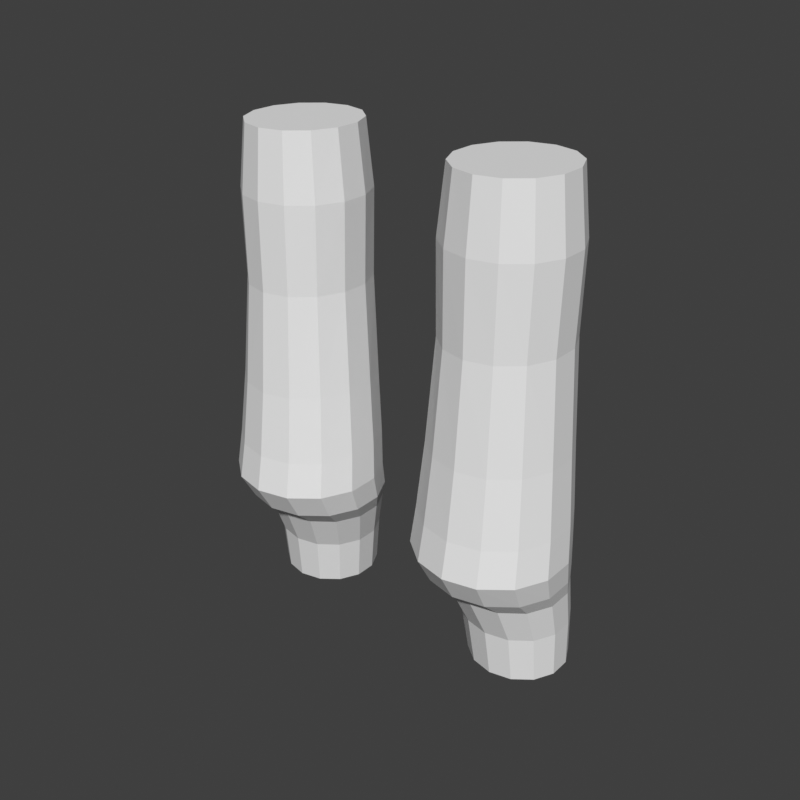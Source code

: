 # Source: legs-trousers-slim-hero.blend  (saved by Blender 5.2.45; exported with 4.5.12 LTS)
import bpy
from mathutils import Matrix  # noqa: F401  (used for matrix-valued properties, if any)

bpy.ops.wm.read_factory_settings(use_empty=True)
scene = bpy.context.scene
scene.name = 'Scene'

# ---- world
world_preview = bpy.data.worlds.new('Preview'); scene.world = world_preview
world_preview.use_nodes = True; world_preview.node_tree.nodes.clear()
_N = world_preview.node_tree.nodes; _L = world_preview.node_tree.links
n0 = _N.new('ShaderNodeBackground'); n0.name = 'Background'; n0.location = (-200, 100)
n0.inputs[0].default_value = (0.05, 0.05, 0.05, 1.0)
n1 = _N.new('ShaderNodeOutputWorld'); n1.name = 'World Output'; n1.location = (200, 100)
_L.new(n0.outputs[0], n1.inputs[0])
n1.is_active_output = True
world_preview.color = (0.807, 0.807, 0.807)

# ---- meshes
me_part_legs = bpy.data.meshes.new('part_legs')
me_part_legs.from_pydata([(0.2331, 0.0178, 0.95), (0.2186, 0.04988, 0.95), (0.1925, 0.07208, 0.95), (0.16, 0.08, 0.95), (0.1275, 0.07208, 0.95), (0.1014, 0.04988, 0.95), (0.08688, 0.0178, 0.95), (0.08688, -0.0178, 0.95), (0.1014, -0.04988, 0.95), (0.1275, -0.07208, 0.95), (0.16, -0.08, 0.95), (0.1925, -0.07208, 0.95), (0.2186, -0.04988, 0.95), (0.2331, -0.0178, 0.95), (0.2429, 0.01958, 0.86), (0.2265, 0.05487, 0.86), (0.1969, 0.07929, 0.86), (0.16, 0.088, 0.86), (0.1231, 0.07929, 0.86), (0.09354, 0.05487, 0.86), (0.07713, 0.01958, 0.86), (0.07713, -0.01958, 0.86), (0.09354, -0.05487, 0.86), (0.1231, -0.07929, 0.86), (0.16, -0.088, 0.86), (0.1969, -0.07929, 0.86), (0.2265, -0.05487, 0.86), (0.2429, -0.01958, 0.86), (0.2399, 0.01958, 0.74), (0.2241, 0.05487, 0.74), (0.1956, 0.07929, 0.74), (0.16, 0.088, 0.74), (0.1244, 0.07929, 0.74), (0.09589, 0.05487, 0.74), (0.08006, 0.01958, 0.74), (0.08006, -0.01958, 0.74), (0.09589, -0.05487, 0.74), (0.1244, -0.07929, 0.74), (0.16, -0.088, 0.74), (0.1956, -0.07929, 0.74), (0.2241, -0.05487, 0.74), (0.2399, -0.01958, 0.74), (0.2497, 0.01592, 0.6), (0.2319, 0.05361, 0.6), (0.1999, 0.07969, 0.6), (0.16, 0.089, 0.6), (0.1201, 0.07969, 0.6), (0.08807, 0.05361, 0.6), (0.07031, 0.01592, 0.6), (0.07031, -0.02592, 0.6), (0.08807, -0.06361, 0.6), (0.1201, -0.08969, 0.6), (0.16, -0.099, 0.6), (0.1999, -0.08969, 0.6), (0.2319, -0.06361, 0.6), (0.2497, -0.02592, 0.6), (0.2575, 0.01225, 0.5071), (0.2382, 0.05235, 0.5071), (0.2034, 0.0801, 0.5071), (0.16, 0.09, 0.5071), (0.1166, 0.0801, 0.5071), (0.08182, 0.05235, 0.5071), (0.06251, 0.01225, 0.5071), (0.06251, -0.03225, 0.5071), (0.08182, -0.07235, 0.5071), (0.1166, -0.1001, 0.5071), (0.16, -0.11, 0.5071), (0.2034, -0.1001, 0.5071), (0.2382, -0.07235, 0.5071), (0.2575, -0.03225, 0.5071), (0.2614, 0.008142, 0.4571), (0.2413, 0.04984, 0.4571), (0.2051, 0.0787, 0.4571), (0.16, 0.089, 0.4571), (0.1149, 0.0787, 0.4571), (0.07869, 0.04984, 0.4571), (0.05861, 0.008142, 0.4571), (0.05861, -0.03814, 0.4571), (0.07869, -0.07984, 0.4571), (0.1149, -0.1087, 0.4571), (0.16, -0.119, 0.4571), (0.2051, -0.1087, 0.4571), (0.2413, -0.07984, 0.4571), (0.2614, -0.03814, 0.4571), (0.2555, 0.02136, 0.4171), (0.2366, 0.05986, 0.4171), (0.2025, 0.08649, 0.4171), (0.16, 0.096, 0.4171), (0.1175, 0.08649, 0.4171), (0.08338, 0.05986, 0.4171), (0.06446, 0.02136, 0.4171), (0.06446, -0.02136, 0.4171), (0.08338, -0.05986, 0.4171), (0.1175, -0.08649, 0.4171), (0.16, -0.096, 0.4171), (0.2025, -0.08649, 0.4171), (0.2366, -0.05986, 0.4171), (0.2555, -0.02136, 0.4171), (0.2467, 0.03825, 0.3871), (0.2303, 0.07113, 0.3871), (0.2007, 0.09388, 0.3871), (0.1638, 0.102, 0.3871), (0.127, 0.09388, 0.3871), (0.09739, 0.07113, 0.3871), (0.08097, 0.03825, 0.3871), (0.08097, 0.001753, 0.3871), (0.09739, -0.03113, 0.3871), (0.127, -0.05388, 0.3871), (0.1638, -0.062, 0.3871), (0.2007, -0.05388, 0.3871), (0.2303, -0.03113, 0.3871), (0.2467, 0.001753, 0.3871), (0.2443, 0.05102, 0.33), (0.2298, 0.07989, 0.33), (0.2037, 0.09987, 0.33), (0.1712, 0.107, 0.33), (0.1386, 0.09987, 0.33), (0.1125, 0.07989, 0.33), (0.09804, 0.05102, 0.33), (0.09804, 0.01898, 0.33), (0.1125, -0.009891, 0.33), (0.1386, -0.02987, 0.33), (0.1712, -0.037, 0.33), (0.2037, -0.02987, 0.33), (0.2298, -0.009891, 0.33), (0.2443, 0.01898, 0.33), (0.2432, 0.05513, 0.26), (0.2297, 0.0824, 0.26), (0.2054, 0.1013, 0.26), (0.175, 0.108, 0.26), (0.1446, 0.1013, 0.26), (0.1203, 0.0824, 0.26), (0.1068, 0.05513, 0.26), (0.1068, 0.02487, 0.26), (0.1203, -0.002397, 0.26), (0.1446, -0.02127, 0.26), (0.175, -0.028, 0.26), (0.2054, -0.02127, 0.26), (0.2297, -0.002397, 0.26), (0.2432, 0.02487, 0.26), (-0.2331, 0.0178, 0.95), (-0.2429, 0.01958, 0.86), (-0.2265, 0.05487, 0.86), (-0.2186, 0.04988, 0.95), (-0.1969, 0.07929, 0.86), (-0.1925, 0.07208, 0.95), (-0.16, 0.088, 0.86), (-0.16, 0.08, 0.95), (-0.1231, 0.07929, 0.86), (-0.1275, 0.07208, 0.95), (-0.09354, 0.05487, 0.86), (-0.1014, 0.04988, 0.95), (-0.07713, 0.01958, 0.86), (-0.08688, 0.0178, 0.95), (-0.07713, -0.01958, 0.86), (-0.08688, -0.0178, 0.95), (-0.09354, -0.05487, 0.86), (-0.1014, -0.04988, 0.95), (-0.1231, -0.07929, 0.86), (-0.1275, -0.07208, 0.95), (-0.16, -0.088, 0.86), (-0.16, -0.08, 0.95), (-0.1969, -0.07929, 0.86), (-0.1925, -0.07208, 0.95), (-0.2265, -0.05487, 0.86), (-0.2186, -0.04988, 0.95), (-0.2429, -0.01958, 0.86), (-0.2331, -0.0178, 0.95), (-0.2399, 0.01958, 0.74), (-0.2241, 0.05487, 0.74), (-0.1956, 0.07929, 0.74), (-0.16, 0.088, 0.74), (-0.1244, 0.07929, 0.74), (-0.09589, 0.05487, 0.74), (-0.08006, 0.01958, 0.74), (-0.08006, -0.01958, 0.74), (-0.09589, -0.05487, 0.74), (-0.1244, -0.07929, 0.74), (-0.16, -0.088, 0.74), (-0.1956, -0.07929, 0.74), (-0.2241, -0.05487, 0.74), (-0.2399, -0.01958, 0.74), (-0.2497, 0.01592, 0.6), (-0.2319, 0.05361, 0.6), (-0.1999, 0.07969, 0.6), (-0.16, 0.089, 0.6), (-0.1201, 0.07969, 0.6), (-0.08807, 0.05361, 0.6), (-0.07031, 0.01592, 0.6), (-0.07031, -0.02592, 0.6), (-0.08807, -0.06361, 0.6), (-0.1201, -0.08969, 0.6), (-0.16, -0.099, 0.6), (-0.1999, -0.08969, 0.6), (-0.2319, -0.06361, 0.6), (-0.2497, -0.02592, 0.6), (-0.2575, 0.01225, 0.5071), (-0.2382, 0.05235, 0.5071), (-0.2034, 0.0801, 0.5071), (-0.16, 0.09, 0.5071), (-0.1166, 0.0801, 0.5071), (-0.08182, 0.05235, 0.5071), (-0.06251, 0.01225, 0.5071), (-0.06251, -0.03225, 0.5071), (-0.08182, -0.07235, 0.5071), (-0.1166, -0.1001, 0.5071), (-0.16, -0.11, 0.5071), (-0.2034, -0.1001, 0.5071), (-0.2382, -0.07235, 0.5071), (-0.2575, -0.03225, 0.5071), (-0.2614, 0.008142, 0.4571), (-0.2413, 0.04984, 0.4571), (-0.2051, 0.0787, 0.4571), (-0.16, 0.089, 0.4571), (-0.1149, 0.0787, 0.4571), (-0.07869, 0.04984, 0.4571), (-0.05861, 0.008142, 0.4571), (-0.05861, -0.03814, 0.4571), (-0.07869, -0.07984, 0.4571), (-0.1149, -0.1087, 0.4571), (-0.16, -0.119, 0.4571), (-0.2051, -0.1087, 0.4571), (-0.2413, -0.07984, 0.4571), (-0.2614, -0.03814, 0.4571), (-0.2555, 0.02136, 0.4171), (-0.2366, 0.05986, 0.4171), (-0.2025, 0.08649, 0.4171), (-0.16, 0.096, 0.4171), (-0.1175, 0.08649, 0.4171), (-0.08338, 0.05986, 0.4171), (-0.06446, 0.02136, 0.4171), (-0.06446, -0.02136, 0.4171), (-0.08338, -0.05986, 0.4171), (-0.1175, -0.08649, 0.4171), (-0.16, -0.096, 0.4171), (-0.2025, -0.08649, 0.4171), (-0.2366, -0.05986, 0.4171), (-0.2555, -0.02136, 0.4171), (-0.2467, 0.03825, 0.3871), (-0.2303, 0.07113, 0.3871), (-0.2007, 0.09388, 0.3871), (-0.1638, 0.102, 0.3871), (-0.127, 0.09388, 0.3871), (-0.09739, 0.07113, 0.3871), (-0.08097, 0.03825, 0.3871), (-0.08097, 0.001753, 0.3871), (-0.09739, -0.03113, 0.3871), (-0.127, -0.05388, 0.3871), (-0.1638, -0.062, 0.3871), (-0.2007, -0.05388, 0.3871), (-0.2303, -0.03113, 0.3871), (-0.2467, 0.001753, 0.3871), (-0.2443, 0.05102, 0.33), (-0.2298, 0.07989, 0.33), (-0.2037, 0.09987, 0.33), (-0.1712, 0.107, 0.33), (-0.1386, 0.09987, 0.33), (-0.1125, 0.07989, 0.33), (-0.09804, 0.05102, 0.33), (-0.09804, 0.01898, 0.33), (-0.1125, -0.009891, 0.33), (-0.1386, -0.02987, 0.33), (-0.1712, -0.037, 0.33), (-0.2037, -0.02987, 0.33), (-0.2298, -0.009891, 0.33), (-0.2443, 0.01898, 0.33), (-0.2432, 0.05513, 0.26), (-0.2297, 0.0824, 0.26), (-0.2054, 0.1013, 0.26), (-0.175, 0.108, 0.26), (-0.1446, 0.1013, 0.26), (-0.1203, 0.0824, 0.26), (-0.1068, 0.05513, 0.26), (-0.1068, 0.02487, 0.26), (-0.1203, -0.002397, 0.26), (-0.1446, -0.02127, 0.26), (-0.175, -0.028, 0.26), (-0.2054, -0.02127, 0.26), (-0.2297, -0.002397, 0.26), (-0.2432, 0.02487, 0.26)], [], [(0, 14, 15, 1), (1, 15, 16, 2), (2, 16, 17, 3), (3, 17, 18, 4), (4, 18, 19, 5), (5, 19, 20, 6), (6, 20, 21, 7), (7, 21, 22, 8), (8, 22, 23, 9), (9, 23, 24, 10), (10, 24, 25, 11), (11, 25, 26, 12), (12, 26, 27, 13), (13, 27, 14, 0), (14, 28, 29, 15), (15, 29, 30, 16), (16, 30, 31, 17), (17, 31, 32, 18), (18, 32, 33, 19), (19, 33, 34, 20), (20, 34, 35, 21), (21, 35, 36, 22), (22, 36, 37, 23), (23, 37, 38, 24), (24, 38, 39, 25), (25, 39, 40, 26), (26, 40, 41, 27), (27, 41, 28, 14), (28, 42, 43, 29), (29, 43, 44, 30), (30, 44, 45, 31), (31, 45, 46, 32), (32, 46, 47, 33), (33, 47, 48, 34), (34, 48, 49, 35), (35, 49, 50, 36), (36, 50, 51, 37), (37, 51, 52, 38), (38, 52, 53, 39), (39, 53, 54, 40), (40, 54, 55, 41), (41, 55, 42, 28), (42, 56, 57, 43), (43, 57, 58, 44), (44, 58, 59, 45), (45, 59, 60, 46), (46, 60, 61, 47), (47, 61, 62, 48), (48, 62, 63, 49), (49, 63, 64, 50), (50, 64, 65, 51), (51, 65, 66, 52), (52, 66, 67, 53), (53, 67, 68, 54), (54, 68, 69, 55), (55, 69, 56, 42), (56, 70, 71, 57), (57, 71, 72, 58), (58, 72, 73, 59), (59, 73, 74, 60), (60, 74, 75, 61), (61, 75, 76, 62), (62, 76, 77, 63), (63, 77, 78, 64), (64, 78, 79, 65), (65, 79, 80, 66), (66, 80, 81, 67), (67, 81, 82, 68), (68, 82, 83, 69), (69, 83, 70, 56), (70, 84, 85, 71), (71, 85, 86, 72), (72, 86, 87, 73), (73, 87, 88, 74), (74, 88, 89, 75), (75, 89, 90, 76), (76, 90, 91, 77), (77, 91, 92, 78), (78, 92, 93, 79), (79, 93, 94, 80), (80, 94, 95, 81), (81, 95, 96, 82), (82, 96, 97, 83), (83, 97, 84, 70), (84, 98, 99, 85), (85, 99, 100, 86), (86, 100, 101, 87), (87, 101, 102, 88), (88, 102, 103, 89), (89, 103, 104, 90), (90, 104, 105, 91), (91, 105, 106, 92), (92, 106, 107, 93), (93, 107, 108, 94), (94, 108, 109, 95), (95, 109, 110, 96), (96, 110, 111, 97), (97, 111, 98, 84), (98, 112, 113, 99), (99, 113, 114, 100), (100, 114, 115, 101), (101, 115, 116, 102), (102, 116, 117, 103), (103, 117, 118, 104), (104, 118, 119, 105), (105, 119, 120, 106), (106, 120, 121, 107), (107, 121, 122, 108), (108, 122, 123, 109), (109, 123, 124, 110), (110, 124, 125, 111), (111, 125, 112, 98), (112, 126, 127, 113), (113, 127, 128, 114), (114, 128, 129, 115), (115, 129, 130, 116), (116, 130, 131, 117), (117, 131, 132, 118), (118, 132, 133, 119), (119, 133, 134, 120), (120, 134, 135, 121), (121, 135, 136, 122), (122, 136, 137, 123), (123, 137, 138, 124), (124, 138, 139, 125), (125, 139, 126, 112), (13, 10, 11, 12), (13, 8, 9, 10), (13, 6, 7, 8), (13, 4, 5, 6), (13, 2, 3, 4), (13, 0, 1, 2), (126, 129, 128, 127), (126, 131, 130, 129), (126, 133, 132, 131), (126, 135, 134, 133), (126, 137, 136, 135), (126, 139, 138, 137), (140, 143, 142, 141), (143, 145, 144, 142), (145, 147, 146, 144), (147, 149, 148, 146), (149, 151, 150, 148), (151, 153, 152, 150), (153, 155, 154, 152), (155, 157, 156, 154), (157, 159, 158, 156), (159, 161, 160, 158), (161, 163, 162, 160), (163, 165, 164, 162), (165, 167, 166, 164), (167, 140, 141, 166), (141, 142, 169, 168), (142, 144, 170, 169), (144, 146, 171, 170), (146, 148, 172, 171), (148, 150, 173, 172), (150, 152, 174, 173), (152, 154, 175, 174), (154, 156, 176, 175), (156, 158, 177, 176), (158, 160, 178, 177), (160, 162, 179, 178), (162, 164, 180, 179), (164, 166, 181, 180), (166, 141, 168, 181), (168, 169, 183, 182), (169, 170, 184, 183), (170, 171, 185, 184), (171, 172, 186, 185), (172, 173, 187, 186), (173, 174, 188, 187), (174, 175, 189, 188), (175, 176, 190, 189), (176, 177, 191, 190), (177, 178, 192, 191), (178, 179, 193, 192), (179, 180, 194, 193), (180, 181, 195, 194), (181, 168, 182, 195), (182, 183, 197, 196), (183, 184, 198, 197), (184, 185, 199, 198), (185, 186, 200, 199), (186, 187, 201, 200), (187, 188, 202, 201), (188, 189, 203, 202), (189, 190, 204, 203), (190, 191, 205, 204), (191, 192, 206, 205), (192, 193, 207, 206), (193, 194, 208, 207), (194, 195, 209, 208), (195, 182, 196, 209), (196, 197, 211, 210), (197, 198, 212, 211), (198, 199, 213, 212), (199, 200, 214, 213), (200, 201, 215, 214), (201, 202, 216, 215), (202, 203, 217, 216), (203, 204, 218, 217), (204, 205, 219, 218), (205, 206, 220, 219), (206, 207, 221, 220), (207, 208, 222, 221), (208, 209, 223, 222), (209, 196, 210, 223), (210, 211, 225, 224), (211, 212, 226, 225), (212, 213, 227, 226), (213, 214, 228, 227), (214, 215, 229, 228), (215, 216, 230, 229), (216, 217, 231, 230), (217, 218, 232, 231), (218, 219, 233, 232), (219, 220, 234, 233), (220, 221, 235, 234), (221, 222, 236, 235), (222, 223, 237, 236), (223, 210, 224, 237), (224, 225, 239, 238), (225, 226, 240, 239), (226, 227, 241, 240), (227, 228, 242, 241), (228, 229, 243, 242), (229, 230, 244, 243), (230, 231, 245, 244), (231, 232, 246, 245), (232, 233, 247, 246), (233, 234, 248, 247), (234, 235, 249, 248), (235, 236, 250, 249), (236, 237, 251, 250), (237, 224, 238, 251), (238, 239, 253, 252), (239, 240, 254, 253), (240, 241, 255, 254), (241, 242, 256, 255), (242, 243, 257, 256), (243, 244, 258, 257), (244, 245, 259, 258), (245, 246, 260, 259), (246, 247, 261, 260), (247, 248, 262, 261), (248, 249, 263, 262), (249, 250, 264, 263), (250, 251, 265, 264), (251, 238, 252, 265), (252, 253, 267, 266), (253, 254, 268, 267), (254, 255, 269, 268), (255, 256, 270, 269), (256, 257, 271, 270), (257, 258, 272, 271), (258, 259, 273, 272), (259, 260, 274, 273), (260, 261, 275, 274), (261, 262, 276, 275), (262, 263, 277, 276), (263, 264, 278, 277), (264, 265, 279, 278), (265, 252, 266, 279), (167, 165, 163, 161), (167, 161, 159, 157), (167, 157, 155, 153), (167, 153, 151, 149), (167, 149, 147, 145), (167, 145, 143, 140), (266, 267, 268, 269), (266, 269, 270, 271), (266, 271, 272, 273), (266, 273, 274, 275), (266, 275, 276, 277), (266, 277, 278, 279)])
me_part_legs.update()

# ---- objects
ob_part_legs = bpy.data.objects.new('part_legs', me_part_legs)

# ---- transforms, parenting, visibility, modifiers, constraints
ob_part_legs.location = (0.0, 0.0, 0.0)

# ---- collection membership
scene.collection.objects.link(ob_part_legs)

# ---- scene / render settings (as saved in the file)
scene.frame_start = 1; scene.frame_end = 250; scene.frame_set(1)
scene.render.engine = 'BLENDER_WORKBENCH'
scene.render.image_settings.color_mode = 'RGB'
scene.render.resolution_x = 384
scene.render.resolution_y = 384
scene.render.fps = 30
scene.render.bake_bias = 0.0
scene.render.bake_samples = 0
scene.render.compositor_device = 'GPU'
scene.eevee.use_volume_custom_range = False
scene.eevee.fast_gi_thickness_near = 0.1
scene.eevee.fast_gi_thickness_far = 0.0
scene.eevee.ray_tracing_options.screen_trace_thickness = 0.1
scene.view_settings.view_transform = 'Standard'
bpy.context.view_layer.update()

# ---- added for rendering (the .blend has no active camera and no usable light): camera, sun
cam_auto = bpy.data.cameras.new('AutoCamera')
cam_auto.lens = 50.0
cam_auto.sensor_width = 36.0
cam_auto.clip_end = 1000.0
ob_auto_camera = bpy.data.objects.new('AutoCamera', cam_auto)
scene.collection.objects.link(ob_auto_camera)
ob_auto_camera.location = (0.828029, -0.999134, 1.26742)
ob_auto_camera.rotation_euler = (1.09748, -7.21219e-08, 0.694738)
scene.camera = ob_auto_camera
light_auto_sun = bpy.data.lights.new('AutoSun', 'SUN')
light_auto_sun.energy = 3.0
light_auto_sun.angle = 0.0523599
ob_auto_sun = bpy.data.objects.new('AutoSun', light_auto_sun)
scene.collection.objects.link(ob_auto_sun)
ob_auto_sun.rotation_euler = (0.872665, 0.174533, 0.523599)
bpy.context.view_layer.update()
